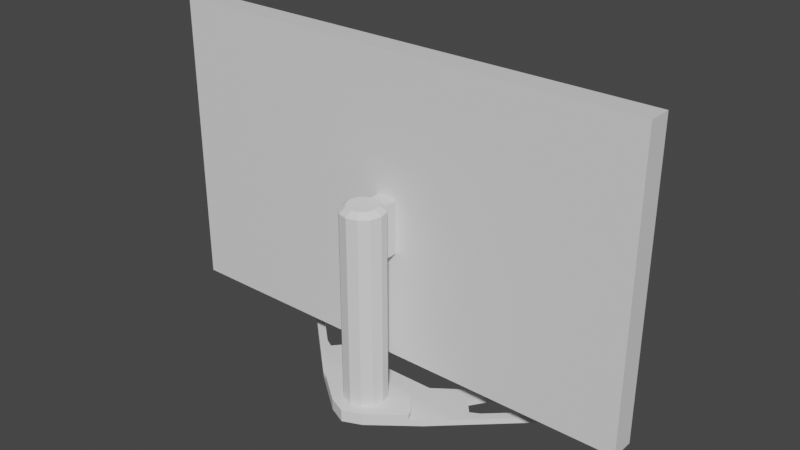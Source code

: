 # Source: Monitor.blend  (saved by Blender 2.80.75; exported with 4.5.12 LTS)
import bpy
from mathutils import Matrix  # noqa: F401  (used for matrix-valued properties, if any)

bpy.ops.wm.read_factory_settings(use_empty=True)
scene = bpy.context.scene
scene.name = 'Scene'

# ---- collections
col_collection = bpy.data.collections.new('Collection'); scene.collection.children.link(col_collection)

# ---- materials (node trees are filled in below, after node groups)
mat_screen_regular = bpy.data.materials.new('Screen Regular')
mat_screen_regular.use_transparent_shadow = False
mat_screen_glow = bpy.data.materials.new('Screen Glow')
mat_screen_glow.use_transparent_shadow = False

# ---- material node trees
mat_screen_regular.use_nodes = True; mat_screen_regular.node_tree.nodes.clear()
_N = mat_screen_regular.node_tree.nodes; _L = mat_screen_regular.node_tree.links
n0 = _N.new('ShaderNodeOutputMaterial'); n0.name = 'Material Output'; n0.location = (300, 300)
n1 = _N.new('ShaderNodeBsdfPrincipled'); n1.name = 'Principled BSDF'; n1.location = (10, 300)
n1.distribution = 'GGX'
n1.subsurface_method = 'BURLEY'
n1.inputs[3].default_value = 1.45
n1.inputs[27].default_value = (0.0, 0.0, 0.0, 1.0)
n1.inputs[28].default_value = 1.0
_L.new(n1.outputs[0], n0.inputs[0])
n0.is_active_output = True
mat_screen_glow.use_nodes = True; mat_screen_glow.node_tree.nodes.clear()
_N = mat_screen_glow.node_tree.nodes; _L = mat_screen_glow.node_tree.links
n0 = _N.new('ShaderNodeOutputMaterial'); n0.name = 'Material Output'; n0.location = (300, 300)
n1 = _N.new('ShaderNodeBsdfPrincipled'); n1.name = 'Principled BSDF'; n1.location = (10, 300)
n1.distribution = 'GGX'
n1.subsurface_method = 'BURLEY'
n1.inputs[0].default_value = (0.2525, 0.6058, 0.8007, 1.0)
n1.inputs[3].default_value = 1.45
n1.inputs[27].default_value = (0.0, 0.0, 0.0, 1.0)
n1.inputs[28].default_value = 1.0
_L.new(n1.outputs[0], n0.inputs[0])
n0.is_active_output = True

# ---- world
world_world = bpy.data.worlds.new('World'); scene.world = world_world
world_world.use_nodes = True; world_world.node_tree.nodes.clear()
_N = world_world.node_tree.nodes; _L = world_world.node_tree.links
n0 = _N.new('ShaderNodeOutputWorld'); n0.name = 'World Output'; n0.location = (300, 300)
n1 = _N.new('ShaderNodeBackground'); n1.name = 'Background'; n1.location = (10, 300)
n1.inputs[0].default_value = (0.05088, 0.05088, 0.05088, 1.0)
_L.new(n1.outputs[0], n0.inputs[0])
n0.is_active_output = True
world_world.color = (0.05088, 0.05088, 0.05088)
world_world.use_sun_shadow = False
world_world.sun_shadow_jitter_overblur = 0.0

# ---- meshes
me_cube_008 = bpy.data.meshes.new('Cube.008')
me_cube_008.from_pydata([(-0.305, -0.015, -0.185), (-0.305, -0.015, 0.185), (-0.2984, 0.015, -0.1557), (-0.2984, 0.015, 0.181), (0.305, -0.015, -0.185), (0.305, -0.015, 0.185), (0.2984, 0.015, -0.1557), (0.2984, 0.015, 0.181), (-0.305, 0.015, 0.185), (-0.305, 0.015, -0.185), (0.305, 0.015, -0.185), (0.305, 0.015, 0.185), (-0.2984, 0.01154, 0.181), (-0.2984, 0.01154, -0.1557), (0.2984, 0.01154, -0.1557), (0.2984, 0.01154, 0.181)], [], [(0, 1, 8, 9), (6, 2, 13, 14), (10, 11, 5, 4), (4, 5, 1, 0), (9, 10, 4, 0), (11, 8, 1, 5), (3, 2, 9, 8), (2, 6, 10, 9), (7, 3, 8, 11), (6, 7, 11, 10), (13, 12, 15, 14), (3, 7, 15, 12), (2, 3, 12, 13), (7, 6, 14, 15)])
me_cube_008.polygons.foreach_set('material_index', [0, 0, 0, 0, 0, 0, 0, 0, 0, 0, 1, 0, 0, 0])
_uv = me_cube_008.uv_layers.new(name='UVMap')
_uv.uv.foreach_set('vector', [0.375, 0.0, 0.625, 0.0, 0.625, 0.25, 0.375, 0.25, 0.3777, 0.4973, 0.3777, 0.2527, 0.3777, 0.2527, 0.3777, 0.4973, 0.375, 0.5, 0.625, 0.5, 0.625, 0.75, 0.375, 0.75, 0.375, 0.75, 0.625, 0.75, 0.625, 1.0, 0.375, 1.0, 0.125, 0.5, 0.375, 0.5, 0.375, 0.75, 0.125, 0.75, 0.625, 0.5, 0.875, 0.5, 0.875, 0.75, 0.625, 0.75, 0.6223, 0.2527, 0.3777, 0.2527, 0.375, 0.25, 0.625, 0.25, 0.3777, 0.2527, 0.3777, 0.4973, 0.375, 0.5, 0.375, 0.25, 0.6223, 0.4973, 0.6223, 0.2527, 0.625, 0.25, 0.625, 0.5, 0.3777, 0.4973, 0.6223, 0.4973, 0.625, 0.5, 0.375, 0.5, 0.3777, 0.2527, 0.6223, 0.2527, 0.6223, 0.4973, 0.3777, 0.4973, 0.6223, 0.2527, 0.6223, 0.4973, 0.6223, 0.4973, 0.6223, 0.2527, 0.3777, 0.2527, 0.6223, 0.2527, 0.6223, 0.2527, 0.3777, 0.2527, 0.6223, 0.4973, 0.3777, 0.4973, 0.3777, 0.4973, 0.6223, 0.4973])
me_cube_008.materials.append(mat_screen_regular)
me_cube_008.materials.append(mat_screen_glow)
me_cube_008.use_remesh_preserve_volume = False
me_cube_008.use_remesh_preserve_attributes = False
me_cube_008.use_mirror_vertex_groups = False
me_cube_008.update()
me_cylinder_005 = bpy.data.meshes.new('Cylinder.005')
me_cylinder_005.from_pydata([(0.0, 0.02683, -0.02683), (0.0, 0.02683, 0.2224), (0.01342, 0.02324, -0.02683), (0.01342, 0.02324, 0.2224), (0.02324, 0.01342, -0.02683), (0.02324, 0.01342, 0.2224), (0.02683, -1.173e-09, -0.02683), (0.02683, -1.173e-09, 0.2224), (0.02324, -0.01342, -0.02683), (0.02324, -0.01342, 0.2224), (0.01342, -0.02324, -0.02683), (0.01342, -0.02324, 0.2224), (4.051e-09, -0.02683, -0.02683), (4.051e-09, -0.02683, 0.2224), (-0.01342, -0.02324, -0.02683), (-0.01342, -0.02324, 0.2224), (-0.02324, -0.01342, -0.02683), (-0.02324, -0.01342, 0.2224), (-0.02683, -1.247e-08, -0.02683), (-0.02683, -1.247e-08, 0.2224), (-0.02324, 0.01342, -0.02683), (-0.02324, 0.01342, 0.2224), (-0.01342, 0.02324, -0.02683), (-0.01342, 0.02324, 0.2224), (0.0, 0.02683, 0.1571), (0.01342, 0.02324, 0.1571), (0.02324, 0.01342, 0.1571), (0.02683, -1.173e-09, 0.1571), (0.02324, -0.01342, 0.1571), (0.01342, -0.02324, 0.1571), (4.051e-09, -0.02683, 0.1571), (-0.01342, -0.02324, 0.1571), (-0.02324, -0.01342, 0.1571), (-0.02683, -1.247e-08, 0.1571), (-0.02324, 0.01342, 0.1571), (-0.01342, 0.02324, 0.1571), (0.01342, 0.04329, 0.2224), (0.0, 0.04688, 0.2224), (0.0, 0.04688, 0.1571), (-0.01342, 0.04329, 0.2224), (0.01342, 0.04329, 0.1571), (-0.01342, 0.04329, 0.1571), (0.009403, 0.01629, 0.229), (2.321e-11, 0.01881, 0.229), (0.01629, 0.009403, 0.229), (0.01881, -8.22e-10, 0.229), (0.01629, -0.009403, 0.229), (0.009403, -0.01629, 0.229), (2.863e-09, -0.01881, 0.229), (-0.009403, -0.01629, 0.229), (-0.01629, -0.009403, 0.229), (-0.01881, -8.743e-09, 0.229), (-0.01629, 0.009403, 0.229), (-0.009403, 0.01629, 0.229)], [], [(1, 3, 36, 37), (25, 3, 5, 26), (26, 5, 7, 27), (27, 7, 9, 28), (28, 9, 11, 29), (29, 11, 13, 30), (30, 13, 15, 31), (31, 15, 17, 32), (32, 17, 19, 33), (33, 19, 21, 34), (9, 7, 45, 46), (34, 21, 23, 35), (35, 23, 39, 41), (0, 2, 4, 6, 8, 10, 12, 14, 16, 18, 20, 22), (22, 35, 24, 0), (20, 34, 35, 22), (18, 33, 34, 20), (16, 32, 33, 18), (14, 31, 32, 16), (12, 30, 31, 14), (10, 29, 30, 12), (8, 28, 29, 10), (6, 27, 28, 8), (4, 26, 27, 6), (2, 25, 26, 4), (0, 24, 25, 2), (38, 37, 36, 40), (41, 39, 37, 38), (25, 24, 38, 40), (24, 35, 41, 38), (3, 25, 40, 36), (23, 1, 37, 39), (42, 43, 53, 52, 51, 50, 49, 48, 47, 46, 45, 44), (1, 23, 53, 43), (3, 1, 43, 42), (7, 5, 44, 45), (23, 21, 52, 53), (5, 3, 42, 44), (21, 19, 51, 52), (19, 17, 50, 51), (17, 15, 49, 50), (15, 13, 48, 49), (13, 11, 47, 48), (11, 9, 46, 47)])
_uv = me_cylinder_005.uv_layers.new(name='UVMap')
_uv.uv.foreach_set('vector', [0.25, 0.49, 0.37, 0.4578, 0.37, 0.4578, 0.25, 0.49, 0.9167, 0.869, 0.9167, 1.0, 0.8333, 1.0, 0.8333, 0.869, 0.8333, 0.869, 0.8333, 1.0, 0.75, 1.0, 0.75, 0.869, 0.75, 0.869, 0.75, 1.0, 0.6667, 1.0, 0.6667, 0.869, 0.6667, 0.869, 0.6667, 1.0, 0.5833, 1.0, 0.5833, 0.869, 0.5833, 0.869, 0.5833, 1.0, 0.5, 1.0, 0.5, 0.869, 0.5, 0.869, 0.5, 1.0, 0.4167, 1.0, 0.4167, 0.869, 0.4167, 0.869, 0.4167, 1.0, 0.3333, 1.0, 0.3333, 0.869, 0.3333, 0.869, 0.3333, 1.0, 0.25, 1.0, 0.25, 0.869, 0.25, 0.869, 0.25, 1.0, 0.1667, 1.0, 0.1667, 0.869, 0.6667, 1.0, 0.75, 1.0, 0.75, 1.0, 0.6667, 1.0, 0.1667, 0.869, 0.1667, 1.0, 0.08333, 1.0, 0.08333, 0.869, 0.08333, 0.869, 0.08333, 1.0, 0.08333, 1.0, 0.08333, 0.869, 0.75, 0.49, 0.87, 0.4578, 0.9578, 0.37, 0.99, 0.25, 0.9578, 0.13, 0.87, 0.04215, 0.75, 0.01, 0.63, 0.04215, 0.5422, 0.13, 0.51, 0.25, 0.5422, 0.37, 0.63, 0.4578, 0.08333, 0.5, 0.08333, 0.869, 7.451e-08, 0.869, 7.451e-08, 0.5, 0.1667, 0.5, 0.1667, 0.869, 0.08333, 0.869, 0.08333, 0.5, 0.25, 0.5, 0.25, 0.869, 0.1667, 0.869, 0.1667, 0.5, 0.3333, 0.5, 0.3333, 0.869, 0.25, 0.869, 0.25, 0.5, 0.4167, 0.5, 0.4167, 0.869, 0.3333, 0.869, 0.3333, 0.5, 0.5, 0.5, 0.5, 0.869, 0.4167, 0.869, 0.4167, 0.5, 0.5833, 0.5, 0.5833, 0.869, 0.5, 0.869, 0.5, 0.5, 0.6667, 0.5, 0.6667, 0.869, 0.5833, 0.869, 0.5833, 0.5, 0.75, 0.5, 0.75, 0.869, 0.6667, 0.869, 0.6667, 0.5, 0.8333, 0.5, 0.8333, 0.869, 0.75, 0.869, 0.75, 0.5, 0.9167, 0.5, 0.9167, 0.869, 0.8333, 0.869, 0.8333, 0.5, 1.0, 0.5, 1.0, 0.869, 0.9167, 0.869, 0.9167, 0.5, 1.0, 0.869, 1.0, 1.0, 0.9167, 1.0, 0.9167, 0.869, 0.08333, 0.869, 0.08333, 1.0, 7.451e-08, 1.0, 7.451e-08, 0.869, 0.9167, 0.869, 1.0, 0.869, 1.0, 0.869, 0.9167, 0.869, 7.451e-08, 0.869, 0.08333, 0.869, 0.08333, 0.869, 7.451e-08, 0.869, 0.9167, 1.0, 0.9167, 0.869, 0.9167, 0.869, 0.9167, 1.0, 0.13, 0.4578, 0.25, 0.49, 0.25, 0.49, 0.13, 0.4578, 0.37, 0.4578, 0.25, 0.49, 0.13, 0.4578, 0.04215, 0.37, 0.01, 0.25, 0.04215, 0.13, 0.13, 0.04215, 0.25, 0.01, 0.37, 0.04215, 0.4578, 0.13, 0.49, 0.25, 0.4578, 0.37, 0.25, 0.49, 0.13, 0.4578, 0.13, 0.4578, 0.25, 0.49, 0.37, 0.4578, 0.25, 0.49, 0.25, 0.49, 0.37, 0.4578, 0.75, 1.0, 0.8333, 1.0, 0.8333, 1.0, 0.75, 1.0, 0.08333, 1.0, 0.1667, 1.0, 0.1667, 1.0, 0.08333, 1.0, 0.8333, 1.0, 0.9167, 1.0, 0.9167, 1.0, 0.8333, 1.0, 0.1667, 1.0, 0.25, 1.0, 0.25, 1.0, 0.1667, 1.0, 0.25, 1.0, 0.3333, 1.0, 0.3333, 1.0, 0.25, 1.0, 0.3333, 1.0, 0.4167, 1.0, 0.4167, 1.0, 0.3333, 1.0, 0.4167, 1.0, 0.5, 1.0, 0.5, 1.0, 0.4167, 1.0, 0.5, 1.0, 0.5833, 1.0, 0.5833, 1.0, 0.5, 1.0, 0.5833, 1.0, 0.6667, 1.0, 0.6667, 1.0, 0.5833, 1.0])
me_cylinder_005.use_remesh_preserve_volume = False
me_cylinder_005.use_remesh_preserve_attributes = False
me_cylinder_005.use_mirror_vertex_groups = False
me_cylinder_005.update()
me_plane = bpy.data.meshes.new('Plane')
me_plane.from_pydata([(-0.0777, 0.00765, 0.09266), (-0.1478, 0.00765, -0.0651), (0.0, 0.00765, 0.1448), (0.0, 0.00765, 0.03807), (-0.1915, 0.00765, -0.01266), (-0.1083, 0.00765, -0.00907), (-0.02306, 0.00765, 0.1349), (0.0, 0.00765, 0.07291), (-0.09371, 0.00765, 0.02886), (-0.01153, 0.00765, 0.1399), (-0.04424, 0.00765, 0.03778), (-0.0557, 0.00765, 0.06024), (-0.1771, 0.00765, -0.01256), (-0.1203, 0.00765, 0.03957), (-0.1183, 0.00765, -0.007551), (-0.1484, 0.00765, -0.04801), (-0.1087, 0.00765, 0.04588), (-0.09223, 0.00765, 0.01616), (-0.1771, 0.01519, -0.01256), (-0.1203, 0.01519, 0.03957), (-0.1183, 0.01519, -0.007551), (-0.1484, 0.01519, -0.04801), (-0.01153, 0.01519, 0.1399), (0.0, 0.01519, 0.1448), (0.0, 0.01519, 0.07291), (0.0, 0.01519, 0.03807), (-0.04424, 0.01519, 0.03778), (-0.1083, 0.01519, -0.00907), (-0.1087, 0.01519, 0.04588), (-0.09223, 0.01519, 0.01616), (-0.02306, 0.01519, 0.1349), (-0.0557, 0.01519, 0.06024), (-0.1915, 0.01519, -0.01266), (-0.0777, 0.01519, 0.09266), (-0.1478, 0.01519, -0.0651), (-0.09371, 0.01519, 0.02886), (-0.04707, 0.01519, 0.0758), (0.0, 0.01519, 0.0673), (-0.02452, 0.01519, 0.06733), (-0.06162, 0.01519, 0.09484), (-0.06488, 0.01519, 0.1026), (-0.05315, 0.01519, 0.08327), (-0.01153, 0.02256, 0.1399), (-1.735e-18, 0.02256, 0.1448), (-1.735e-18, 0.02256, 0.07291), (-0.02306, 0.02256, 0.1349), (-0.06488, 0.02256, 0.1026), (-0.04707, 0.02256, 0.0758), (-1.735e-18, 0.02256, 0.0673), (-0.02452, 0.02256, 0.06733), (-0.06162, 0.02256, 0.09484), (-0.05315, 0.02256, 0.08327)], [], [(11, 10, 3, 7), (9, 11, 7, 2), (6, 17, 11, 9), (17, 5, 10, 11), (13, 0, 4, 12), (15, 1, 5, 14), (12, 4, 1, 15), (16, 6, 0, 13), (14, 5, 17, 8), (8, 17, 6, 16), (31, 38, 37, 25, 26), (36, 41, 51, 47), (41, 39, 50, 51), (29, 31, 26, 27), (19, 18, 32, 33), (21, 20, 27, 34), (18, 21, 34, 32), (28, 19, 33, 40, 39), (20, 35, 29, 27), (35, 28, 39, 41, 29), (13, 12, 18, 19), (15, 14, 20, 21), (4, 0, 33, 32), (9, 2, 23, 22), (5, 1, 34, 27), (7, 3, 25, 37, 24), (1, 4, 32, 34), (6, 9, 22, 30), (12, 15, 21, 18), (0, 6, 30, 40, 33), (3, 10, 26, 25), (10, 5, 27, 26), (14, 8, 35, 20), (16, 13, 19, 28), (8, 16, 28, 35), (2, 7, 24, 23), (42, 43, 44, 49, 47), (38, 36, 47, 49), (40, 30, 45, 46), (22, 23, 43, 42), (36, 38, 31), (41, 36, 31, 29), (45, 42, 47, 51), (51, 50, 45), (48, 49, 44), (50, 46, 45), (37, 38, 49, 48), (23, 24, 44, 43), (24, 37, 48, 44), (30, 22, 42, 45), (39, 40, 46, 50)])
_uv = me_plane.uv_layers.new(name='UVMap')
_uv.uv.foreach_set('vector', [0.375, 0.5, 0.375, 1.0, 0.5, 1.0, 0.5, 0.5, 0.375, 0.0, 0.375, 0.5, 0.5, 0.5, 0.5, 0.0, 0.25, 0.0, 0.25, 0.5, 0.375, 0.5, 0.375, 0.0, 0.25, 0.5, 0.25, 1.0, 0.375, 1.0, 0.375, 0.5, 0.1126, 0.1015, 0.0, 0.0, 0.0, 0.5, 0.02943, 0.526, 0.03898, 0.9236, 0.0, 1.0, 0.25, 1.0, 0.1938, 0.7858, 0.02943, 0.526, 0.0, 0.5, 0.0, 1.0, 0.03898, 0.9236, 0.1478, 0.09558, 0.25, 0.0, 0.0, 0.0, 0.1126, 0.1015, 0.1938, 0.7858, 0.25, 1.0, 0.25, 0.5, 0.2073, 0.4673, 0.2073, 0.4673, 0.25, 0.5, 0.25, 0.0, 0.1478, 0.09558, 0.375, 0.5, 0.445, 0.5, 0.5, 0.5805, 0.5, 1.0, 0.375, 1.0, 0.375, 0.4023, 0.25, 0.2175, 0.25, 0.2175, 0.375, 0.4023, 0.25, 0.2175, 0.204, 0.04303, 0.204, 0.04303, 0.25, 0.2175, 0.25, 0.5, 0.375, 0.5, 0.375, 1.0, 0.25, 1.0, 0.1126, 0.1015, 0.02943, 0.526, 0.0, 0.5, 0.0, 0.0, 0.03898, 0.9236, 0.1938, 0.7858, 0.25, 1.0, 0.0, 1.0, 0.02943, 0.526, 0.03898, 0.9236, 0.0, 1.0, 0.0, 0.5, 0.1478, 0.09558, 0.1126, 0.1015, 0.0, 0.0, 0.05865, 0.0, 0.204, 0.04303, 0.1938, 0.7858, 0.2073, 0.4673, 0.25, 0.5, 0.25, 1.0, 0.2073, 0.4673, 0.1478, 0.09558, 0.204, 0.04303, 0.25, 0.2175, 0.25, 0.5, 0.1126, 0.1015, 0.02943, 0.526, 0.02943, 0.526, 0.1126, 0.1015, 0.03898, 0.9236, 0.1938, 0.7858, 0.1938, 0.7858, 0.03898, 0.9236, 0.0, 0.5, 0.0, 0.0, 0.0, 0.0, 0.0, 0.5, 0.375, 0.0, 0.5, 0.0, 0.5, 0.0, 0.375, 0.0, 0.25, 1.0, 0.0, 1.0, 0.0, 1.0, 0.25, 1.0, 0.5, 0.5, 0.5, 1.0, 0.5, 1.0, 0.5, 0.5805, 0.5, 0.5, 0.0, 1.0, 0.0, 0.5, 0.0, 0.5, 0.0, 1.0, 0.25, 0.0, 0.375, 0.0, 0.375, 0.0, 0.25, 0.0, 0.02943, 0.526, 0.03898, 0.9236, 0.03898, 0.9236, 0.02943, 0.526, 0.0, 0.0, 0.25, 0.0, 0.25, 0.0, 0.05865, 0.0, 0.0, 0.0, 0.5, 1.0, 0.375, 1.0, 0.375, 1.0, 0.5, 1.0, 0.375, 1.0, 0.25, 1.0, 0.25, 1.0, 0.375, 1.0, 0.1938, 0.7858, 0.2073, 0.4673, 0.2073, 0.4673, 0.1938, 0.7858, 0.1478, 0.09558, 0.1126, 0.1015, 0.1126, 0.1015, 0.1478, 0.09558, 0.2073, 0.4673, 0.1478, 0.09558, 0.1478, 0.09558, 0.2073, 0.4673, 0.5, 0.0, 0.5, 0.5, 0.5, 0.5, 0.5, 0.0, 0.375, 0.0, 0.5, 0.0, 0.5, 0.5, 0.445, 0.5, 0.375, 0.4023, 0.445, 0.5, 0.375, 0.4023, 0.375, 0.4023, 0.445, 0.5, 0.05865, 0.0, 0.25, 0.0, 0.25, 0.0, 0.05865, 0.0, 0.375, 0.0, 0.5, 0.0, 0.5, 0.0, 0.375, 0.0, 0.375, 0.4023, 0.445, 0.5, 0.375, 0.5, 0.25, 0.2175, 0.375, 0.4023, 0.375, 0.5, 0.25, 0.5, 0.25, 0.0, 0.375, 0.0, 0.375, 0.4023, 0.25, 0.2175, 0.25, 0.2175, 0.204, 0.04303, 0.25, 0.0, 0.5, 0.5805, 0.445, 0.5, 0.5, 0.5, 0.204, 0.04303, 0.05865, 0.0, 0.25, 0.0, 0.5, 0.5805, 0.445, 0.5, 0.445, 0.5, 0.5, 0.5805, 0.5, 0.0, 0.5, 0.5, 0.5, 0.5, 0.5, 0.0, 0.5, 0.5, 0.5, 0.5805, 0.5, 0.5805, 0.5, 0.5, 0.25, 0.0, 0.375, 0.0, 0.375, 0.0, 0.25, 0.0, 0.204, 0.04303, 0.05865, 0.0, 0.05865, 0.0, 0.204, 0.04303])
me_plane.use_remesh_preserve_volume = False
me_plane.use_remesh_preserve_attributes = False
me_plane.use_mirror_vertex_groups = False
me_plane.update()

# ---- objects
ob_main_screen = bpy.data.objects.new('Main Screen', me_cube_008)
ob_screen_stand = bpy.data.objects.new('Screen Stand', me_cylinder_005)
ob_screen_stand_base = bpy.data.objects.new('Screen Stand Base', me_plane)

# ---- transforms, parenting, visibility, modifiers, constraints
ob_main_screen.parent = ob_screen_stand
ob_main_screen.matrix_parent_inverse = Matrix(((1.0, -0.0, -0.0, -0.0), (-0.0, 1.0, 0.0, 0.1027), (-0.0, -0.0, 1.0, -0.04041), (-0.0, 0.0, -0.0, 1.0)))
ob_main_screen.location = (0.0, -0.04787, 0.2468)
ob_main_screen.lineart.crease_threshold = 0.0
ob_screen_stand.parent = ob_screen_stand_base
ob_screen_stand.location = (0.0, 0.04041, 0.1027)
ob_screen_stand.rotation_euler = (-1.571, 0.0, 0.0)
ob_screen_stand.lineart.crease_threshold = 0.0
ob_screen_stand_base.location = (0.0, 0.0, 0.0)
ob_screen_stand_base.rotation_euler = (1.571, 0.0, 0.0)
ob_screen_stand_base.lineart.crease_threshold = 0.0
_m = ob_screen_stand_base.modifiers.new('Mirror', 'MIRROR')

# ---- collection membership
col_collection.objects.link(ob_main_screen)
col_collection.objects.link(ob_screen_stand)
col_collection.objects.link(ob_screen_stand_base)

# ---- scene / render settings (as saved in the file)
scene.frame_start = 1; scene.frame_end = 250; scene.frame_set(1)
scene.render.engine = 'BLENDER_EEVEE_NEXT'
scene.cycles.use_denoising = False
scene.cycles.samples = 128
scene.cycles.sampling_pattern = 'TABULATED_SOBOL'
scene.cycles.use_adaptive_sampling = False
scene.cycles.use_light_tree = False
scene.view_settings.view_transform = 'Filmic'
bpy.context.view_layer.update()

# ---- added for rendering (the .blend has no active camera and no usable light): camera, sun
cam_auto = bpy.data.cameras.new('AutoCamera')
cam_auto.lens = 50.0
cam_auto.sensor_width = 36.0
cam_auto.clip_end = 1000.0
ob_auto_camera = bpy.data.objects.new('AutoCamera', cam_auto)
scene.collection.objects.link(ob_auto_camera)
ob_auto_camera.location = (0.714338, -0.89706, 0.791213)
ob_auto_camera.rotation_euler = (1.09748, -7.21219e-08, 0.694738)
scene.camera = ob_auto_camera
light_auto_sun = bpy.data.lights.new('AutoSun', 'SUN')
light_auto_sun.energy = 3.0
light_auto_sun.angle = 0.0523599
ob_auto_sun = bpy.data.objects.new('AutoSun', light_auto_sun)
scene.collection.objects.link(ob_auto_sun)
ob_auto_sun.rotation_euler = (0.872665, 0.174533, 0.523599)
bpy.context.view_layer.update()
